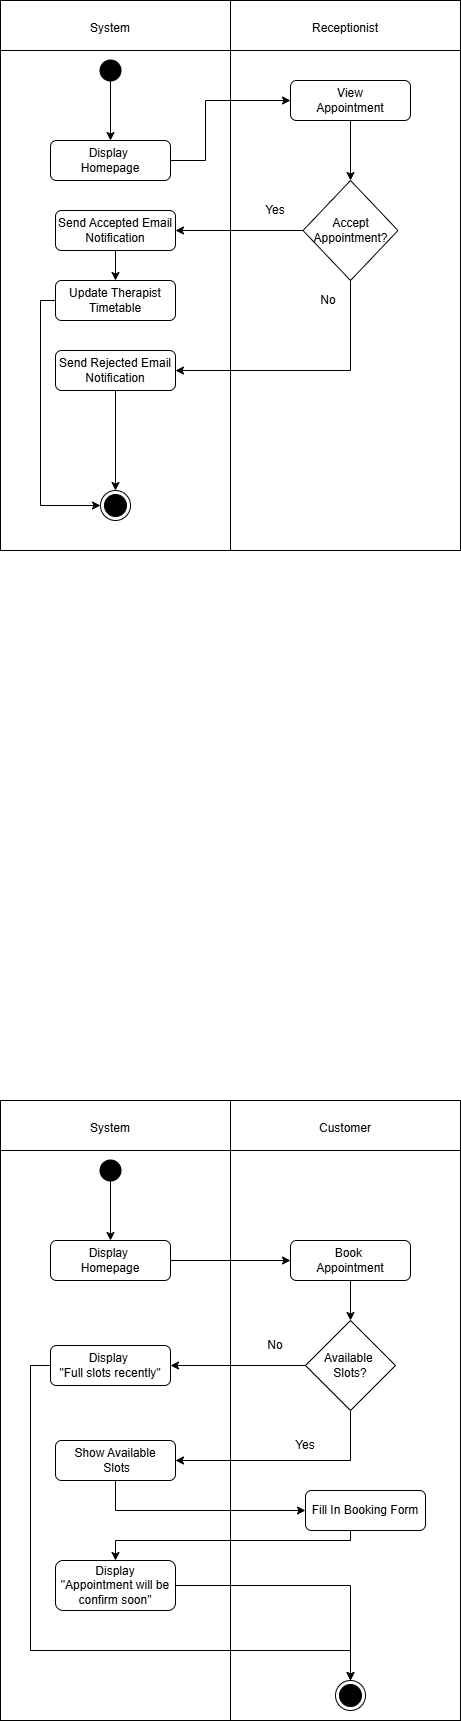

The diagram above was exported from draw.io. Its source (the exported page's mxGraphModel, read from the mxfile embedded in the PNG):
<mxGraphModel dx="2268" dy="3274" grid="1" gridSize="10" guides="1" tooltips="1" connect="1" arrows="1" fold="1" page="1" pageScale="1" pageWidth="850" pageHeight="1100" math="0" shadow="0">
  <root>
    <mxCell id="0" />
    <mxCell id="1" parent="0" />
    <mxCell id="dRgZ2nFXuejn6L8sKzrO-1" value="" style="rounded=0;whiteSpace=wrap;html=1;" vertex="1" parent="1">
      <mxGeometry x="180" y="-2020" width="230" height="100" as="geometry" />
    </mxCell>
    <mxCell id="dRgZ2nFXuejn6L8sKzrO-2" value="" style="rounded=0;whiteSpace=wrap;html=1;" vertex="1" parent="1">
      <mxGeometry x="410" y="-2020" width="230" height="100" as="geometry" />
    </mxCell>
    <mxCell id="dRgZ2nFXuejn6L8sKzrO-3" value="" style="rounded=0;whiteSpace=wrap;html=1;" vertex="1" parent="1">
      <mxGeometry x="180" y="-1970" width="230" height="500" as="geometry" />
    </mxCell>
    <mxCell id="dRgZ2nFXuejn6L8sKzrO-4" value="" style="rounded=0;whiteSpace=wrap;html=1;" vertex="1" parent="1">
      <mxGeometry x="410" y="-1970" width="230" height="500" as="geometry" />
    </mxCell>
    <mxCell id="dRgZ2nFXuejn6L8sKzrO-5" value="System" style="text;html=1;align=center;verticalAlign=middle;whiteSpace=wrap;rounded=0;" vertex="1" parent="1">
      <mxGeometry x="250" y="-2010" width="80" height="35" as="geometry" />
    </mxCell>
    <mxCell id="dRgZ2nFXuejn6L8sKzrO-6" value="Receptionist" style="text;html=1;align=center;verticalAlign=middle;whiteSpace=wrap;rounded=0;" vertex="1" parent="1">
      <mxGeometry x="495" y="-2007.5" width="60" height="30" as="geometry" />
    </mxCell>
    <mxCell id="dRgZ2nFXuejn6L8sKzrO-7" style="edgeStyle=orthogonalEdgeStyle;rounded=0;orthogonalLoop=1;jettySize=auto;html=1;exitX=0.5;exitY=1;exitDx=0;exitDy=0;entryX=0.5;entryY=0;entryDx=0;entryDy=0;" edge="1" parent="1" source="dRgZ2nFXuejn6L8sKzrO-8" target="dRgZ2nFXuejn6L8sKzrO-11">
      <mxGeometry relative="1" as="geometry" />
    </mxCell>
    <mxCell id="dRgZ2nFXuejn6L8sKzrO-8" value="" style="shape=ellipse;html=1;fillColor=strokeColor;strokeWidth=2;verticalLabelPosition=bottom;verticalAlignment=top;perimeter=ellipsePerimeter;" vertex="1" parent="1">
      <mxGeometry x="280" y="-1960" width="20" height="20" as="geometry" />
    </mxCell>
    <mxCell id="dRgZ2nFXuejn6L8sKzrO-9" value="" style="ellipse;html=1;shape=endState;fillColor=strokeColor;" vertex="1" parent="1">
      <mxGeometry x="280" y="-1530" width="30" height="30" as="geometry" />
    </mxCell>
    <mxCell id="dRgZ2nFXuejn6L8sKzrO-10" style="edgeStyle=orthogonalEdgeStyle;rounded=0;orthogonalLoop=1;jettySize=auto;html=1;entryX=0;entryY=0.5;entryDx=0;entryDy=0;" edge="1" parent="1" source="dRgZ2nFXuejn6L8sKzrO-11" target="dRgZ2nFXuejn6L8sKzrO-13">
      <mxGeometry relative="1" as="geometry">
        <Array as="points">
          <mxPoint x="385" y="-1860" />
          <mxPoint x="385" y="-1920" />
        </Array>
      </mxGeometry>
    </mxCell>
    <mxCell id="dRgZ2nFXuejn6L8sKzrO-11" value="Display&amp;nbsp;&lt;div&gt;&lt;span style=&quot;background-color: transparent; color: light-dark(rgb(0, 0, 0), rgb(255, 255, 255));&quot;&gt;Homepage&lt;/span&gt;&lt;/div&gt;" style="rounded=1;whiteSpace=wrap;html=1;" vertex="1" parent="1">
      <mxGeometry x="230" y="-1880" width="120" height="40" as="geometry" />
    </mxCell>
    <mxCell id="dRgZ2nFXuejn6L8sKzrO-12" value="" style="edgeStyle=orthogonalEdgeStyle;rounded=0;orthogonalLoop=1;jettySize=auto;html=1;entryX=0.5;entryY=0;entryDx=0;entryDy=0;" edge="1" parent="1" source="dRgZ2nFXuejn6L8sKzrO-13" target="dRgZ2nFXuejn6L8sKzrO-20">
      <mxGeometry relative="1" as="geometry">
        <mxPoint x="530" y="-1830" as="targetPoint" />
      </mxGeometry>
    </mxCell>
    <mxCell id="dRgZ2nFXuejn6L8sKzrO-13" value="View&lt;div&gt;Appointment&lt;/div&gt;" style="rounded=1;whiteSpace=wrap;html=1;" vertex="1" parent="1">
      <mxGeometry x="470" y="-1940" width="120" height="40" as="geometry" />
    </mxCell>
    <mxCell id="dRgZ2nFXuejn6L8sKzrO-14" style="edgeStyle=orthogonalEdgeStyle;rounded=0;orthogonalLoop=1;jettySize=auto;html=1;entryX=1;entryY=0.5;entryDx=0;entryDy=0;exitX=0;exitY=0.5;exitDx=0;exitDy=0;" edge="1" parent="1" source="dRgZ2nFXuejn6L8sKzrO-20" target="dRgZ2nFXuejn6L8sKzrO-17">
      <mxGeometry relative="1" as="geometry">
        <mxPoint x="430" y="-1710" as="sourcePoint" />
      </mxGeometry>
    </mxCell>
    <mxCell id="dRgZ2nFXuejn6L8sKzrO-15" style="edgeStyle=orthogonalEdgeStyle;rounded=0;orthogonalLoop=1;jettySize=auto;html=1;entryX=1;entryY=0.5;entryDx=0;entryDy=0;exitX=0.5;exitY=1;exitDx=0;exitDy=0;" edge="1" parent="1" source="dRgZ2nFXuejn6L8sKzrO-20" target="dRgZ2nFXuejn6L8sKzrO-19">
      <mxGeometry relative="1" as="geometry">
        <Array as="points">
          <mxPoint x="530" y="-1650" />
        </Array>
        <mxPoint x="590" y="-1700" as="sourcePoint" />
      </mxGeometry>
    </mxCell>
    <mxCell id="rU95P9YjSzrfrj6TakkI-30" value="" style="edgeStyle=orthogonalEdgeStyle;rounded=0;orthogonalLoop=1;jettySize=auto;html=1;" edge="1" parent="1" source="dRgZ2nFXuejn6L8sKzrO-17" target="rU95P9YjSzrfrj6TakkI-27">
      <mxGeometry relative="1" as="geometry" />
    </mxCell>
    <mxCell id="dRgZ2nFXuejn6L8sKzrO-17" value="Send Accepted Email Notification" style="rounded=1;whiteSpace=wrap;html=1;" vertex="1" parent="1">
      <mxGeometry x="235" y="-1810" width="120" height="40" as="geometry" />
    </mxCell>
    <mxCell id="dRgZ2nFXuejn6L8sKzrO-18" style="edgeStyle=orthogonalEdgeStyle;rounded=0;orthogonalLoop=1;jettySize=auto;html=1;" edge="1" parent="1" source="dRgZ2nFXuejn6L8sKzrO-19" target="dRgZ2nFXuejn6L8sKzrO-9">
      <mxGeometry relative="1" as="geometry" />
    </mxCell>
    <mxCell id="dRgZ2nFXuejn6L8sKzrO-19" value="Send Rejected Email Notification" style="rounded=1;whiteSpace=wrap;html=1;" vertex="1" parent="1">
      <mxGeometry x="235" y="-1670" width="120" height="40" as="geometry" />
    </mxCell>
    <mxCell id="dRgZ2nFXuejn6L8sKzrO-20" value="Accept Appointment?" style="rhombus;whiteSpace=wrap;html=1;" vertex="1" parent="1">
      <mxGeometry x="482.5" y="-1840" width="95" height="100" as="geometry" />
    </mxCell>
    <mxCell id="dRgZ2nFXuejn6L8sKzrO-21" value="Yes" style="text;html=1;whiteSpace=wrap;strokeColor=none;fillColor=none;align=center;verticalAlign=middle;rounded=0;" vertex="1" parent="1">
      <mxGeometry x="425" y="-1825" width="60" height="30" as="geometry" />
    </mxCell>
    <mxCell id="dRgZ2nFXuejn6L8sKzrO-22" value="No" style="text;html=1;whiteSpace=wrap;strokeColor=none;fillColor=none;align=center;verticalAlign=middle;rounded=0;" vertex="1" parent="1">
      <mxGeometry x="477.5" y="-1735" width="60" height="30" as="geometry" />
    </mxCell>
    <mxCell id="rU95P9YjSzrfrj6TakkI-1" value="" style="rounded=0;whiteSpace=wrap;html=1;" vertex="1" parent="1">
      <mxGeometry x="180" y="-920" width="230" height="100" as="geometry" />
    </mxCell>
    <mxCell id="rU95P9YjSzrfrj6TakkI-2" value="" style="rounded=0;whiteSpace=wrap;html=1;" vertex="1" parent="1">
      <mxGeometry x="410" y="-920" width="230" height="100" as="geometry" />
    </mxCell>
    <mxCell id="rU95P9YjSzrfrj6TakkI-3" value="" style="rounded=0;whiteSpace=wrap;html=1;" vertex="1" parent="1">
      <mxGeometry x="180" y="-870" width="230" height="570" as="geometry" />
    </mxCell>
    <mxCell id="rU95P9YjSzrfrj6TakkI-4" value="" style="rounded=0;whiteSpace=wrap;html=1;" vertex="1" parent="1">
      <mxGeometry x="410" y="-870" width="230" height="570" as="geometry" />
    </mxCell>
    <mxCell id="rU95P9YjSzrfrj6TakkI-5" value="System" style="text;html=1;align=center;verticalAlign=middle;whiteSpace=wrap;rounded=0;" vertex="1" parent="1">
      <mxGeometry x="250" y="-910" width="80" height="35" as="geometry" />
    </mxCell>
    <mxCell id="rU95P9YjSzrfrj6TakkI-6" value="Customer" style="text;html=1;align=center;verticalAlign=middle;whiteSpace=wrap;rounded=0;" vertex="1" parent="1">
      <mxGeometry x="495" y="-907.5" width="60" height="30" as="geometry" />
    </mxCell>
    <mxCell id="rU95P9YjSzrfrj6TakkI-7" style="edgeStyle=orthogonalEdgeStyle;rounded=0;orthogonalLoop=1;jettySize=auto;html=1;exitX=0.5;exitY=1;exitDx=0;exitDy=0;entryX=0.5;entryY=0;entryDx=0;entryDy=0;" edge="1" parent="1" source="rU95P9YjSzrfrj6TakkI-8" target="rU95P9YjSzrfrj6TakkI-11">
      <mxGeometry relative="1" as="geometry" />
    </mxCell>
    <mxCell id="rU95P9YjSzrfrj6TakkI-8" value="" style="shape=ellipse;html=1;fillColor=strokeColor;strokeWidth=2;verticalLabelPosition=bottom;verticalAlignment=top;perimeter=ellipsePerimeter;" vertex="1" parent="1">
      <mxGeometry x="280" y="-860" width="20" height="20" as="geometry" />
    </mxCell>
    <mxCell id="rU95P9YjSzrfrj6TakkI-9" value="" style="ellipse;html=1;shape=endState;fillColor=strokeColor;" vertex="1" parent="1">
      <mxGeometry x="515" y="-340" width="30" height="30" as="geometry" />
    </mxCell>
    <mxCell id="rU95P9YjSzrfrj6TakkI-10" style="edgeStyle=orthogonalEdgeStyle;rounded=0;orthogonalLoop=1;jettySize=auto;html=1;entryX=0;entryY=0.5;entryDx=0;entryDy=0;" edge="1" parent="1" source="rU95P9YjSzrfrj6TakkI-11" target="rU95P9YjSzrfrj6TakkI-13">
      <mxGeometry relative="1" as="geometry" />
    </mxCell>
    <mxCell id="rU95P9YjSzrfrj6TakkI-11" value="Display&amp;nbsp;&lt;div&gt;&lt;span style=&quot;background-color: transparent; color: light-dark(rgb(0, 0, 0), rgb(255, 255, 255));&quot;&gt;Homepage&lt;/span&gt;&lt;/div&gt;" style="rounded=1;whiteSpace=wrap;html=1;" vertex="1" parent="1">
      <mxGeometry x="230" y="-780" width="120" height="40" as="geometry" />
    </mxCell>
    <mxCell id="rU95P9YjSzrfrj6TakkI-12" value="" style="edgeStyle=orthogonalEdgeStyle;rounded=0;orthogonalLoop=1;jettySize=auto;html=1;entryX=0.5;entryY=0;entryDx=0;entryDy=0;" edge="1" parent="1" source="rU95P9YjSzrfrj6TakkI-13" target="rU95P9YjSzrfrj6TakkI-20">
      <mxGeometry relative="1" as="geometry">
        <mxPoint x="530" y="-690" as="targetPoint" />
      </mxGeometry>
    </mxCell>
    <mxCell id="rU95P9YjSzrfrj6TakkI-13" value="Book&amp;nbsp;&lt;div&gt;Appointment&lt;/div&gt;" style="rounded=1;whiteSpace=wrap;html=1;" vertex="1" parent="1">
      <mxGeometry x="470" y="-780" width="120" height="40" as="geometry" />
    </mxCell>
    <mxCell id="rU95P9YjSzrfrj6TakkI-14" value="" style="edgeStyle=orthogonalEdgeStyle;rounded=0;orthogonalLoop=1;jettySize=auto;html=1;exitX=0.5;exitY=1;exitDx=0;exitDy=0;" edge="1" parent="1" source="rU95P9YjSzrfrj6TakkI-15" target="rU95P9YjSzrfrj6TakkI-17">
      <mxGeometry relative="1" as="geometry">
        <Array as="points">
          <mxPoint x="295" y="-510" />
        </Array>
      </mxGeometry>
    </mxCell>
    <mxCell id="rU95P9YjSzrfrj6TakkI-15" value="Show Available&lt;div&gt;&amp;nbsp;Slots&lt;/div&gt;" style="rounded=1;whiteSpace=wrap;html=1;" vertex="1" parent="1">
      <mxGeometry x="235" y="-580" width="120" height="40" as="geometry" />
    </mxCell>
    <mxCell id="rU95P9YjSzrfrj6TakkI-16" value="" style="edgeStyle=orthogonalEdgeStyle;rounded=0;orthogonalLoop=1;jettySize=auto;html=1;" edge="1" parent="1" source="rU95P9YjSzrfrj6TakkI-17" target="rU95P9YjSzrfrj6TakkI-24">
      <mxGeometry relative="1" as="geometry">
        <Array as="points">
          <mxPoint x="530" y="-480" />
          <mxPoint x="295" y="-480" />
        </Array>
      </mxGeometry>
    </mxCell>
    <mxCell id="rU95P9YjSzrfrj6TakkI-17" value="Fill In Booking Form" style="rounded=1;whiteSpace=wrap;html=1;" vertex="1" parent="1">
      <mxGeometry x="485" y="-530" width="120" height="40" as="geometry" />
    </mxCell>
    <mxCell id="rU95P9YjSzrfrj6TakkI-18" value="" style="edgeStyle=orthogonalEdgeStyle;rounded=0;orthogonalLoop=1;jettySize=auto;html=1;" edge="1" parent="1" source="rU95P9YjSzrfrj6TakkI-20" target="rU95P9YjSzrfrj6TakkI-15">
      <mxGeometry relative="1" as="geometry">
        <Array as="points">
          <mxPoint x="530" y="-560" />
        </Array>
      </mxGeometry>
    </mxCell>
    <mxCell id="rU95P9YjSzrfrj6TakkI-19" style="edgeStyle=orthogonalEdgeStyle;rounded=0;orthogonalLoop=1;jettySize=auto;html=1;" edge="1" parent="1" source="rU95P9YjSzrfrj6TakkI-20" target="rU95P9YjSzrfrj6TakkI-21">
      <mxGeometry relative="1" as="geometry" />
    </mxCell>
    <mxCell id="rU95P9YjSzrfrj6TakkI-20" value="Available&amp;nbsp;&lt;div&gt;Slots?&lt;/div&gt;" style="rhombus;whiteSpace=wrap;html=1;" vertex="1" parent="1">
      <mxGeometry x="485" y="-700" width="90" height="90" as="geometry" />
    </mxCell>
    <mxCell id="rU95P9YjSzrfrj6TakkI-21" value="Display&amp;nbsp;&lt;div&gt;&quot;Full slots recently&quot;&lt;/div&gt;" style="rounded=1;whiteSpace=wrap;html=1;" vertex="1" parent="1">
      <mxGeometry x="230" y="-675" width="120" height="40" as="geometry" />
    </mxCell>
    <mxCell id="rU95P9YjSzrfrj6TakkI-22" style="edgeStyle=orthogonalEdgeStyle;rounded=0;orthogonalLoop=1;jettySize=auto;html=1;" edge="1" parent="1" source="rU95P9YjSzrfrj6TakkI-21">
      <mxGeometry relative="1" as="geometry">
        <mxPoint x="530" y="-340" as="targetPoint" />
        <Array as="points">
          <mxPoint x="210" y="-655" />
          <mxPoint x="210" y="-370" />
          <mxPoint x="530" y="-370" />
        </Array>
      </mxGeometry>
    </mxCell>
    <mxCell id="rU95P9YjSzrfrj6TakkI-23" style="edgeStyle=orthogonalEdgeStyle;rounded=0;orthogonalLoop=1;jettySize=auto;html=1;" edge="1" parent="1" source="rU95P9YjSzrfrj6TakkI-24">
      <mxGeometry relative="1" as="geometry">
        <mxPoint x="530" y="-340" as="targetPoint" />
      </mxGeometry>
    </mxCell>
    <mxCell id="rU95P9YjSzrfrj6TakkI-24" value="Display&lt;div&gt;&quot;Appointment will be confirm soon&quot;&lt;/div&gt;" style="rounded=1;whiteSpace=wrap;html=1;" vertex="1" parent="1">
      <mxGeometry x="235" y="-460" width="120" height="50" as="geometry" />
    </mxCell>
    <mxCell id="rU95P9YjSzrfrj6TakkI-25" value="No" style="text;html=1;whiteSpace=wrap;strokeColor=none;fillColor=none;align=center;verticalAlign=middle;rounded=0;" vertex="1" parent="1">
      <mxGeometry x="425" y="-690" width="60" height="30" as="geometry" />
    </mxCell>
    <mxCell id="rU95P9YjSzrfrj6TakkI-26" value="Yes" style="text;html=1;whiteSpace=wrap;strokeColor=none;fillColor=none;align=center;verticalAlign=middle;rounded=0;" vertex="1" parent="1">
      <mxGeometry x="455" y="-590" width="60" height="30" as="geometry" />
    </mxCell>
    <mxCell id="rU95P9YjSzrfrj6TakkI-31" style="edgeStyle=orthogonalEdgeStyle;rounded=0;orthogonalLoop=1;jettySize=auto;html=1;entryX=0;entryY=0.5;entryDx=0;entryDy=0;" edge="1" parent="1" source="rU95P9YjSzrfrj6TakkI-27" target="dRgZ2nFXuejn6L8sKzrO-9">
      <mxGeometry relative="1" as="geometry">
        <Array as="points">
          <mxPoint x="220" y="-1720" />
          <mxPoint x="220" y="-1515" />
        </Array>
      </mxGeometry>
    </mxCell>
    <mxCell id="rU95P9YjSzrfrj6TakkI-27" value="Update Therapist Timetable" style="rounded=1;whiteSpace=wrap;html=1;" vertex="1" parent="1">
      <mxGeometry x="235" y="-1740" width="120" height="40" as="geometry" />
    </mxCell>
  </root>
</mxGraphModel>